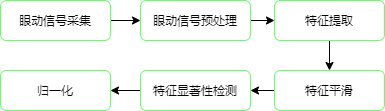

The diagram above was exported from draw.io. Its source (the exported page's mxGraphModel, read from the mxfile embedded in the PNG):
<mxGraphModel dx="1422" dy="706" grid="1" gridSize="10" guides="1" tooltips="1" connect="1" arrows="1" fold="1" page="1" pageScale="1" pageWidth="827" pageHeight="1169" math="0" shadow="0">
  <root>
    <mxCell id="0" />
    <mxCell id="1" parent="0" />
    <mxCell id="y5TGpsgE2nvZgjBdkF6c-8" value="" style="edgeStyle=orthogonalEdgeStyle;rounded=0;orthogonalLoop=1;jettySize=auto;html=1;" edge="1" parent="1" source="y5TGpsgE2nvZgjBdkF6c-2" target="y5TGpsgE2nvZgjBdkF6c-3">
      <mxGeometry relative="1" as="geometry" />
    </mxCell>
    <mxCell id="y5TGpsgE2nvZgjBdkF6c-2" value="眼动信号采集" style="rounded=1;whiteSpace=wrap;html=1;strokeColor=#66FF66;" vertex="1" parent="1">
      <mxGeometry x="140" y="170" width="110" height="40" as="geometry" />
    </mxCell>
    <mxCell id="y5TGpsgE2nvZgjBdkF6c-9" value="" style="edgeStyle=orthogonalEdgeStyle;rounded=0;orthogonalLoop=1;jettySize=auto;html=1;" edge="1" parent="1" source="y5TGpsgE2nvZgjBdkF6c-3" target="y5TGpsgE2nvZgjBdkF6c-4">
      <mxGeometry relative="1" as="geometry" />
    </mxCell>
    <mxCell id="y5TGpsgE2nvZgjBdkF6c-3" value="眼动信号预处理" style="rounded=1;whiteSpace=wrap;html=1;strokeColor=#66FF66;" vertex="1" parent="1">
      <mxGeometry x="280" y="170" width="110" height="40" as="geometry" />
    </mxCell>
    <mxCell id="y5TGpsgE2nvZgjBdkF6c-10" value="" style="edgeStyle=orthogonalEdgeStyle;rounded=0;orthogonalLoop=1;jettySize=auto;html=1;" edge="1" parent="1" source="y5TGpsgE2nvZgjBdkF6c-4" target="y5TGpsgE2nvZgjBdkF6c-5">
      <mxGeometry relative="1" as="geometry" />
    </mxCell>
    <mxCell id="y5TGpsgE2nvZgjBdkF6c-4" value="特征提取" style="rounded=1;whiteSpace=wrap;html=1;strokeColor=#66FF66;" vertex="1" parent="1">
      <mxGeometry x="414" y="170" width="110" height="40" as="geometry" />
    </mxCell>
    <mxCell id="y5TGpsgE2nvZgjBdkF6c-11" value="" style="edgeStyle=orthogonalEdgeStyle;rounded=0;orthogonalLoop=1;jettySize=auto;html=1;" edge="1" parent="1" source="y5TGpsgE2nvZgjBdkF6c-5" target="y5TGpsgE2nvZgjBdkF6c-6">
      <mxGeometry relative="1" as="geometry" />
    </mxCell>
    <mxCell id="y5TGpsgE2nvZgjBdkF6c-5" value="特征平滑" style="rounded=1;whiteSpace=wrap;html=1;strokeColor=#66FF66;" vertex="1" parent="1">
      <mxGeometry x="414" y="240" width="110" height="40" as="geometry" />
    </mxCell>
    <mxCell id="y5TGpsgE2nvZgjBdkF6c-12" value="" style="edgeStyle=orthogonalEdgeStyle;rounded=0;orthogonalLoop=1;jettySize=auto;html=1;" edge="1" parent="1" source="y5TGpsgE2nvZgjBdkF6c-6" target="y5TGpsgE2nvZgjBdkF6c-7">
      <mxGeometry relative="1" as="geometry" />
    </mxCell>
    <mxCell id="y5TGpsgE2nvZgjBdkF6c-6" value="特征显著性检测" style="rounded=1;whiteSpace=wrap;html=1;strokeColor=#66FF66;" vertex="1" parent="1">
      <mxGeometry x="280" y="240" width="110" height="40" as="geometry" />
    </mxCell>
    <mxCell id="y5TGpsgE2nvZgjBdkF6c-7" value="归一化" style="rounded=1;whiteSpace=wrap;html=1;strokeColor=#66FF66;" vertex="1" parent="1">
      <mxGeometry x="140" y="240" width="110" height="40" as="geometry" />
    </mxCell>
  </root>
</mxGraphModel>